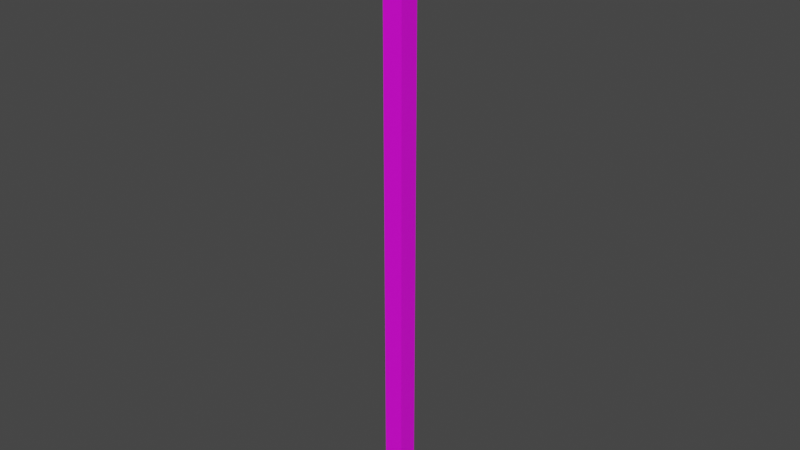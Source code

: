 # Source: BasicStaff.blend  (saved by Blender 2.81.16; exported with 4.5.12 LTS)
import bpy
from mathutils import Matrix  # noqa: F401  (used for matrix-valued properties, if any)

bpy.ops.wm.read_factory_settings(use_empty=True)
scene = bpy.context.scene
scene.name = 'Scene'

# ---- collections
col_collection = bpy.data.collections.new('Collection'); scene.collection.children.link(col_collection)

# ---- images (referenced by path relative to the original .blend; pixels are not part of the script)
import os
ASSET_DIR = os.environ.get("B2B_ASSET_DIR", "")  # directory of the original .blend (textures are referenced by path, not embedded)
HERE = os.path.dirname(os.path.abspath(__file__))  # packed textures are extracted next to this script under _unpacked/

def load_image(name, relpath, width, height, colorspace="sRGB"):
    """Load a texture the original file referenced (path relative to the .blend, or extracted next to this script)."""
    p = next((c for c in (os.path.join(HERE, relpath), os.path.join(ASSET_DIR, relpath)) if relpath and os.path.exists(c)), "")
    if p:
        img = bpy.data.images.load(p, check_existing=True)
        img.name = name
    else:  # same state as the original file: an image datablock whose file is absent (Cycles renders it pink)
        img = bpy.data.images.new(name, width, height)
        img.source = "FILE"
        img.filepath = "//" + (relpath or name)
    img.colorspace_settings.name = colorspace
    return img
img_colorpalette_png_001 = load_image('ColorPalette.png.001', 'ColorPalette.png', 1024, 1024, 'sRGB')

# ---- materials (node trees are filled in below, after node groups)
mat_material_001 = bpy.data.materials.new('Material.001')
mat_material_001.use_transparent_shadow = False

# ---- material node trees
mat_material_001.use_nodes = True; mat_material_001.node_tree.nodes.clear()
_N = mat_material_001.node_tree.nodes; _L = mat_material_001.node_tree.links
n0 = _N.new('ShaderNodeOutputMaterial'); n0.name = 'Material Output'; n0.location = (300, 300)
n1 = _N.new('ShaderNodeBsdfPrincipled'); n1.name = 'Principled BSDF'; n1.location = (10, 300)
n1.distribution = 'GGX'
n1.subsurface_method = 'BURLEY'
n1.inputs[3].default_value = 1.45
n1.inputs[27].default_value = (0.0, 0.0, 0.0, 1.0)
n1.inputs[28].default_value = 1.0
n2 = _N.new('ShaderNodeTexImage'); n2.name = 'Image Texture'; n2.location = (-398, 279)
n2.image = img_colorpalette_png_001
_L.new(n1.outputs[0], n0.inputs[0])
_L.new(n2.outputs[0], n1.inputs[0])
n0.is_active_output = True

# ---- world
world_world = bpy.data.worlds.new('World'); scene.world = world_world
world_world.use_nodes = True; world_world.node_tree.nodes.clear()
_N = world_world.node_tree.nodes; _L = world_world.node_tree.links
n0 = _N.new('ShaderNodeOutputWorld'); n0.name = 'World Output'; n0.location = (300, 300)
n1 = _N.new('ShaderNodeBackground'); n1.name = 'Background'; n1.location = (10, 300)
n1.inputs[0].default_value = (0.05088, 0.05088, 0.05088, 1.0)
_L.new(n1.outputs[0], n0.inputs[0])
n0.is_active_output = True
world_world.color = (0.05088, 0.05088, 0.05088)
world_world.use_sun_shadow = False
world_world.sun_shadow_jitter_overblur = 0.0

# ---- meshes
me_cube_001 = bpy.data.meshes.new('Cube.001')
me_cube_001.from_pydata([(-5.364e-07, -0.1257, -0.2477), (-5.364e-07, -0.1257, 0.143), (-5.364e-07, 0.1105, -0.2477), (-5.364e-07, 0.1105, 0.143), (0.2361, -0.1257, -0.2477), (0.2361, -0.1257, 0.143), (0.2361, 0.1105, -0.2477), (0.2361, 0.1105, 0.143), (0.0432, -0.08248, 0.1552), (0.0432, 0.06726, 0.1552), (0.1929, 0.06726, 0.1552), (0.1929, -0.08248, 0.1552), (0.04125, 0.06921, -0.2567), (0.04125, -0.08443, -0.2567), (0.1949, 0.06921, -0.2567), (0.1949, -0.08443, -0.2567), (-5.364e-07, -0.1257, -0.1544), (-5.364e-07, 0.1105, -0.1544), (0.2361, 0.1105, -0.1544), (0.2361, -0.1257, -0.1544)], [], [(16, 1, 3, 17), (17, 3, 7, 18), (18, 7, 5, 19), (19, 5, 1, 16), (4, 0, 13, 15), (5, 7, 10, 11), (10, 9, 8, 11), (3, 1, 8, 9), (1, 5, 11, 8), (7, 3, 9, 10), (12, 14, 15, 13), (2, 6, 14, 12), (0, 2, 12, 13), (6, 4, 15, 14), (4, 19, 16, 0), (6, 18, 19, 4), (2, 17, 18, 6), (0, 16, 17, 2)])
_uv = me_cube_001.uv_layers.new(name='UVMap')
_uv.uv.foreach_set('vector', [0.3586, 0.4504, 0.3586, 0.4504, 0.3586, 0.4504, 0.3586, 0.4504, 0.3586, 0.4504, 0.3586, 0.4504, 0.3586, 0.4504, 0.3586, 0.4504, 0.3586, 0.4504, 0.3586, 0.4504, 0.3586, 0.4504, 0.3586, 0.4504, 0.3586, 0.4504, 0.3586, 0.4504, 0.3586, 0.4504, 0.3586, 0.4504, 0.3586, 0.4504, 0.3586, 0.4504, 0.3586, 0.4504, 0.3586, 0.4504, 0.3586, 0.4504, 0.3586, 0.4504, 0.3586, 0.4504, 0.3586, 0.4504, 0.3586, 0.4504, 0.3586, 0.4504, 0.3586, 0.4504, 0.3586, 0.4504, 0.3586, 0.4504, 0.3586, 0.4504, 0.3586, 0.4504, 0.3586, 0.4504, 0.3586, 0.4504, 0.3586, 0.4504, 0.3586, 0.4504, 0.3586, 0.4504, 0.3586, 0.4504, 0.3586, 0.4504, 0.3586, 0.4504, 0.3586, 0.4504, 0.3586, 0.4504, 0.3586, 0.4504, 0.3586, 0.4504, 0.3586, 0.4504, 0.3586, 0.4504, 0.3586, 0.4504, 0.3586, 0.4504, 0.3586, 0.4504, 0.3586, 0.4504, 0.3586, 0.4504, 0.3586, 0.4504, 0.3586, 0.4504, 0.3586, 0.4504, 0.3586, 0.4504, 0.3586, 0.4504, 0.3586, 0.4504, 0.3586, 0.4504, 0.3586, 0.4504, 0.3586, 0.4504, 0.3586, 0.4504, 0.3586, 0.4504, 0.3586, 0.4504, 0.3586, 0.4504, 0.3586, 0.4504, 0.3586, 0.4504, 0.3586, 0.4504, 0.3586, 0.4504, 0.3586, 0.4504, 0.3586, 0.4504, 0.3586, 0.4504, 0.3586, 0.4504, 0.3586, 0.4504])
me_cube_001.materials.append(mat_material_001)
me_cube_001.use_remesh_fix_poles = True
me_cube_001.use_remesh_preserve_attributes = False
me_cube_001.use_mirror_vertex_groups = False
me_cube_001.update()

# ---- objects
ob_cube = bpy.data.objects.new('Cube', me_cube_001)

# ---- transforms, parenting, visibility, modifiers, constraints
ob_cube.location = (-0.05555, 0.00358, 2.165)
ob_cube.scale = (0.4705, 0.4705, 8.366)
ob_cube.lineart.crease_threshold = 0.0

# ---- collection membership
col_collection.objects.link(ob_cube)

# ---- scene / render settings (as saved in the file)
scene.frame_start = 1; scene.frame_end = 250; scene.frame_set(1)
scene.render.engine = 'BLENDER_EEVEE_NEXT'
scene.cycles.use_denoising = False
scene.cycles.samples = 128
scene.cycles.sampling_pattern = 'TABULATED_SOBOL'
scene.cycles.use_adaptive_sampling = False
scene.cycles.use_light_tree = False
scene.view_settings.view_transform = 'Filmic'
bpy.context.view_layer.update()

# ---- added for rendering (the .blend has no active camera and no usable light): camera, sun
cam_auto = bpy.data.cameras.new('AutoCamera')
cam_auto.lens = 50.0
cam_auto.sensor_width = 36.0
cam_auto.clip_end = 1000.0
ob_auto_camera = bpy.data.objects.new('AutoCamera', cam_auto)
scene.collection.objects.link(ob_auto_camera)
ob_auto_camera.location = (3.19142, -3.8297, 4.29328)
ob_auto_camera.rotation_euler = (1.09748, -7.21219e-08, 0.694738)
scene.camera = ob_auto_camera
light_auto_sun = bpy.data.lights.new('AutoSun', 'SUN')
light_auto_sun.energy = 3.0
light_auto_sun.angle = 0.0523599
ob_auto_sun = bpy.data.objects.new('AutoSun', light_auto_sun)
scene.collection.objects.link(ob_auto_sun)
ob_auto_sun.rotation_euler = (0.872665, 0.174533, 0.523599)
bpy.context.view_layer.update()
